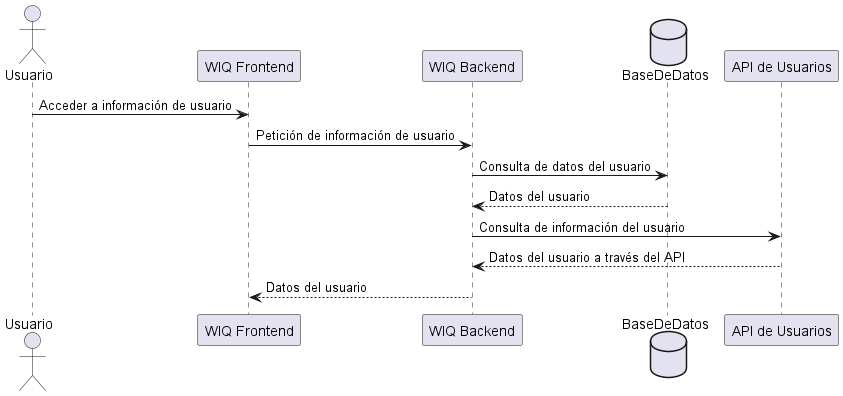

The diagram above was rendered by PlantUML. Its source (embedded in the PNG):
@startuml
actor Usuario
participant "WIQ Frontend" as Frontend
participant "WIQ Backend" as Backend
database BaseDeDatos as DB
participant "API de Usuarios" as UserAPI

Usuario -> Frontend: Acceder a información de usuario
Frontend -> Backend: Petición de información de usuario
Backend -> DB: Consulta de datos del usuario
DB --> Backend: Datos del usuario
Backend -> UserAPI: Consulta de información del usuario
UserAPI --> Backend: Datos del usuario a través del API
Backend --> Frontend: Datos del usuario
@enduml